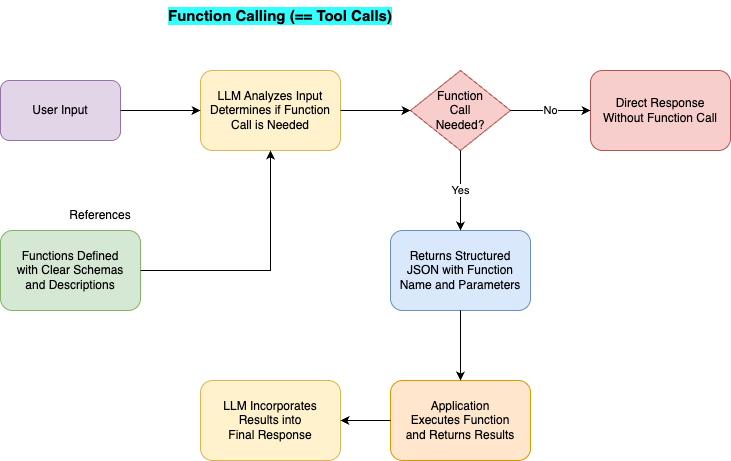

The diagram above was exported from draw.io. Its source (the exported page's mxGraphModel, read from the mxfile embedded in the PNG):
<mxGraphModel dx="898" dy="587" grid="1" gridSize="10" guides="1" tooltips="1" connect="1" arrows="1" fold="1" page="1" pageScale="1" pageWidth="827" pageHeight="1169" math="0" shadow="0">
  <root>
    <mxCell id="0" />
    <mxCell id="1" parent="0" />
    <mxCell id="2" value="User Input" style="rounded=1;whiteSpace=wrap;html=1;fillColor=#e1d5e7;strokeColor=#9673a6;" vertex="1" parent="1">
      <mxGeometry x="60" y="90" width="120" height="60" as="geometry" />
    </mxCell>
    <mxCell id="3" value="LLM Analyzes Input&#10;Determines if Function&#10;Call is Needed" style="rounded=1;whiteSpace=wrap;html=1;fillColor=#fff2cc;strokeColor=#d6b656;" vertex="1" parent="1">
      <mxGeometry x="260" y="80" width="140" height="80" as="geometry" />
    </mxCell>
    <mxCell id="4" value="Function&#10;Call&#10;Needed?" style="rhombus;whiteSpace=wrap;html=1;fillColor=#f8cecc;strokeColor=#b85450;" vertex="1" parent="1">
      <mxGeometry x="470" y="80" width="100" height="80" as="geometry" />
    </mxCell>
    <mxCell id="5" value="Functions Defined&#10;with Clear Schemas&#10;and Descriptions" style="rounded=1;whiteSpace=wrap;html=1;fillColor=#d5e8d4;strokeColor=#82b366;" vertex="1" parent="1">
      <mxGeometry x="60" y="240" width="140" height="80" as="geometry" />
    </mxCell>
    <mxCell id="6" value="Returns Structured&#10;JSON with Function&#10;Name and Parameters" style="rounded=1;whiteSpace=wrap;html=1;fillColor=#dae8fc;strokeColor=#6c8ebf;" vertex="1" parent="1">
      <mxGeometry x="450" y="240" width="140" height="80" as="geometry" />
    </mxCell>
    <mxCell id="7" value="Application&#10;Executes Function&#10;and Returns Results" style="rounded=1;whiteSpace=wrap;html=1;fillColor=#ffe6cc;strokeColor=#d79b00;" vertex="1" parent="1">
      <mxGeometry x="450" y="390" width="140" height="80" as="geometry" />
    </mxCell>
    <mxCell id="8" value="LLM Incorporates&#10;Results into&#10;Final Response" style="rounded=1;whiteSpace=wrap;html=1;fillColor=#fff2cc;strokeColor=#d6b656;" vertex="1" parent="1">
      <mxGeometry x="260" y="390" width="140" height="80" as="geometry" />
    </mxCell>
    <mxCell id="9" value="Direct Response&#10;Without Function Call" style="rounded=1;whiteSpace=wrap;html=1;fillColor=#f8cecc;strokeColor=#b85450;" vertex="1" parent="1">
      <mxGeometry x="650" y="80" width="140" height="80" as="geometry" />
    </mxCell>
    <mxCell id="10" value="" style="endArrow=classic;html=1;rounded=0;exitX=1;exitY=0.5;exitDx=0;exitDy=0;entryX=0;entryY=0.5;entryDx=0;entryDy=0;" edge="1" parent="1" source="2" target="3">
      <mxGeometry width="50" height="50" relative="1" as="geometry">
        <mxPoint x="400" y="440" as="sourcePoint" />
        <mxPoint x="450" y="390" as="targetPoint" />
      </mxGeometry>
    </mxCell>
    <mxCell id="11" value="" style="endArrow=classic;html=1;rounded=0;exitX=1;exitY=0.5;exitDx=0;exitDy=0;entryX=0;entryY=0.5;entryDx=0;entryDy=0;" edge="1" parent="1" source="3" target="4">
      <mxGeometry width="50" height="50" relative="1" as="geometry">
        <mxPoint x="400" y="440" as="sourcePoint" />
        <mxPoint x="450" y="390" as="targetPoint" />
      </mxGeometry>
    </mxCell>
    <mxCell id="12" value="Yes" style="endArrow=classic;html=1;rounded=0;exitX=0.5;exitY=1;exitDx=0;exitDy=0;entryX=0.5;entryY=0;entryDx=0;entryDy=0;" edge="1" parent="1" source="4" target="6">
      <mxGeometry width="50" height="50" relative="1" as="geometry">
        <mxPoint x="400" y="440" as="sourcePoint" />
        <mxPoint x="450" y="390" as="targetPoint" />
      </mxGeometry>
    </mxCell>
    <mxCell id="13" value="No" style="endArrow=classic;html=1;rounded=0;exitX=1;exitY=0.5;exitDx=0;exitDy=0;entryX=0;entryY=0.5;entryDx=0;entryDy=0;" edge="1" parent="1" source="4" target="9">
      <mxGeometry width="50" height="50" relative="1" as="geometry">
        <mxPoint x="400" y="440" as="sourcePoint" />
        <mxPoint x="450" y="390" as="targetPoint" />
      </mxGeometry>
    </mxCell>
    <mxCell id="14" value="" style="endArrow=classic;html=1;rounded=0;exitX=0.5;exitY=1;exitDx=0;exitDy=0;entryX=0.5;entryY=0;entryDx=0;entryDy=0;" edge="1" parent="1" source="6" target="7">
      <mxGeometry width="50" height="50" relative="1" as="geometry">
        <mxPoint x="400" y="440" as="sourcePoint" />
        <mxPoint x="450" y="390" as="targetPoint" />
      </mxGeometry>
    </mxCell>
    <mxCell id="15" value="" style="endArrow=classic;html=1;rounded=0;exitX=0;exitY=0.5;exitDx=0;exitDy=0;entryX=1;entryY=0.5;entryDx=0;entryDy=0;" edge="1" parent="1" source="7" target="8">
      <mxGeometry width="50" height="50" relative="1" as="geometry">
        <mxPoint x="400" y="440" as="sourcePoint" />
        <mxPoint x="450" y="390" as="targetPoint" />
      </mxGeometry>
    </mxCell>
    <mxCell id="16" value="" style="endArrow=classic;html=1;rounded=0;exitX=1;exitY=0.5;exitDx=0;exitDy=0;entryX=0.5;entryY=1;entryDx=0;entryDy=0;edgeStyle=orthogonalEdgeStyle;" edge="1" parent="1" source="5" target="3">
      <mxGeometry width="50" height="50" relative="1" as="geometry">
        <mxPoint x="400" y="440" as="sourcePoint" />
        <mxPoint x="450" y="390" as="targetPoint" />
      </mxGeometry>
    </mxCell>
    <mxCell id="17" value="References" style="text;html=1;strokeColor=none;fillColor=none;align=center;verticalAlign=middle;whiteSpace=wrap;rounded=0;" vertex="1" parent="1">
      <mxGeometry x="130" y="210" width="60" height="30" as="geometry" />
    </mxCell>
    <mxCell id="18" value="Function Calling (== Tool Calls)" style="text;html=1;align=center;verticalAlign=middle;whiteSpace=wrap;rounded=0;fontStyle=1;fontSize=15;labelBackgroundColor=#33FFFF;" vertex="1" parent="1">
      <mxGeometry x="190" y="10" width="300" height="30" as="geometry" />
    </mxCell>
  </root>
</mxGraphModel>